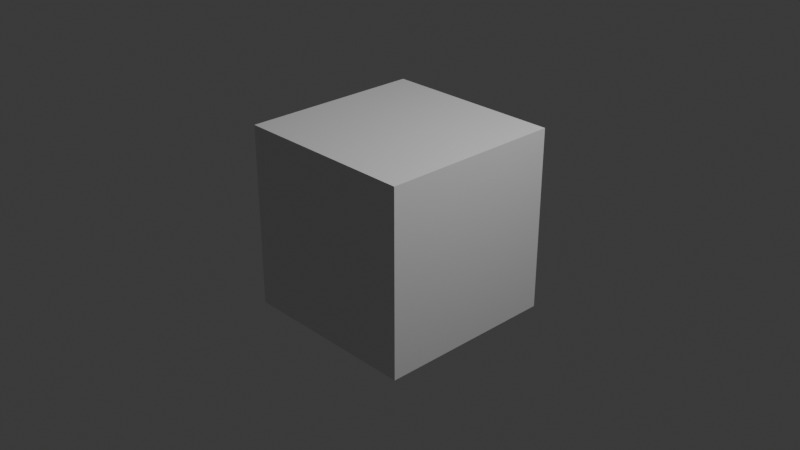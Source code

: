 # Source: mano.blend  (saved by Blender 4.5.91; exported with 4.5.12 LTS)
import bpy
from mathutils import Matrix  # noqa: F401  (used for matrix-valued properties, if any)

bpy.ops.wm.read_factory_settings(use_empty=True)
scene = bpy.context.scene
scene.name = 'Scene'

# ---- collections
col_collection = bpy.data.collections.new('Collection'); scene.collection.children.link(col_collection)

# ---- materials (node trees are filled in below, after node groups)
mat_material = bpy.data.materials.new('Material')
mat_material.alpha_threshold = 0.0
mat_material.roughness = 0.5
mat_material.line_color = (0.0, 0.0, 0.0, 1.0)

# ---- material node trees
mat_material.use_nodes = True; mat_material.node_tree.nodes.clear()
_N = mat_material.node_tree.nodes; _L = mat_material.node_tree.links
n0 = _N.new('ShaderNodeOutputMaterial'); n0.name = 'Material Output'; n0.location = (200, 100)
n1 = _N.new('ShaderNodeBsdfPrincipled'); n1.name = 'Principled BSDF'; n1.location = (-200, 100)
n1.inputs[3].default_value = 1.45
_L.new(n1.outputs[0], n0.inputs[0])
n0.is_active_output = True

# ---- world
world_world = bpy.data.worlds.new('World'); scene.world = world_world
world_world.use_nodes = True; world_world.node_tree.nodes.clear()
_N = world_world.node_tree.nodes; _L = world_world.node_tree.links
n0 = _N.new('ShaderNodeOutputWorld'); n0.name = 'World Output'; n0.location = (200, 100)
n1 = _N.new('ShaderNodeBackground'); n1.name = 'Background'; n1.location = (-200, 100)
n1.inputs[0].default_value = (0.05088, 0.05088, 0.05088, 1.0)
_L.new(n1.outputs[0], n0.inputs[0])
n0.is_active_output = True
world_world.color = (0.05088, 0.05088, 0.05088)
world_world.sun_shadow_jitter_overblur = 0.0

# ---- cameras
cam_camera = bpy.data.cameras.new('Camera')
cam_camera.clip_end = 100.0
cam_camera.ortho_scale = 7.314

# ---- lights
light_light = bpy.data.lights.new('Light', 'POINT')
light_light.energy = 1000.0
light_light.shadow_soft_size = 0.1

# ---- meshes
me_cube = bpy.data.meshes.new('Cube')
me_cube.from_pydata([(1.0, 1.0, 1.0), (1.0, 1.0, -1.0), (1.0, -1.0, 1.0), (1.0, -1.0, -1.0), (-1.0, 1.0, 1.0), (-1.0, 1.0, -1.0), (-1.0, -1.0, 1.0), (-1.0, -1.0, -1.0)], [], [(0, 4, 6, 2), (3, 2, 6, 7), (7, 6, 4, 5), (5, 1, 3, 7), (1, 0, 2, 3), (5, 4, 0, 1)])
_uv = me_cube.uv_layers.new(name='UVMap')
_uv.uv.foreach_set('vector', [0.625, 0.5, 0.875, 0.5, 0.875, 0.75, 0.625, 0.75, 0.375, 0.75, 0.625, 0.75, 0.625, 1.0, 0.375, 1.0, 0.375, 0.0, 0.625, 0.0, 0.625, 0.25, 0.375, 0.25, 0.125, 0.5, 0.375, 0.5, 0.375, 0.75, 0.125, 0.75, 0.375, 0.5, 0.625, 0.5, 0.625, 0.75, 0.375, 0.75, 0.375, 0.25, 0.625, 0.25, 0.625, 0.5, 0.375, 0.5])
me_cube.materials.append(mat_material)
me_cube.use_mirror_vertex_groups = False
me_cube.update()

# ---- objects
ob_cube = bpy.data.objects.new('Cube', me_cube)
ob_light = bpy.data.objects.new('Light', light_light)
ob_camera = bpy.data.objects.new('Camera', cam_camera)

# ---- transforms, parenting, visibility, modifiers, constraints
ob_cube.location = (0.0, 0.0, 0.0)
ob_cube.lock_rotations_4d = False
ob_cube.empty_display_type = 'ARROWS'
ob_cube.lineart.crease_threshold = 0.0
ob_light.location = (4.076, 1.005, 5.904)
ob_light.rotation_euler = (0.6503, 0.05522, 1.866)
ob_light.lock_rotations_4d = False
ob_light.empty_display_type = 'ARROWS'
ob_light.color = (0.0, 0.0, 0.0, 0.0)
ob_light.lineart.crease_threshold = 0.0
ob_camera.location = (7.359, -6.926, 4.958)
ob_camera.rotation_euler = (1.109, 0.0, 0.8149)
ob_camera.lock_rotations_4d = False
ob_camera.empty_display_type = 'ARROWS'
ob_camera.color = (0.0, 0.0, 0.0, 0.0)
ob_camera.display_type = 'WIRE'
ob_camera.lineart.crease_threshold = 0.0

# ---- collection membership
col_collection.objects.link(ob_cube)
col_collection.objects.link(ob_light)
col_collection.objects.link(ob_camera)

# ---- scene / render settings (as saved in the file)
scene.camera = ob_camera
scene.frame_start = 1; scene.frame_end = 250; scene.frame_set(1)
scene.render.engine = 'BLENDER_EEVEE_NEXT'
bpy.context.view_layer.update()
